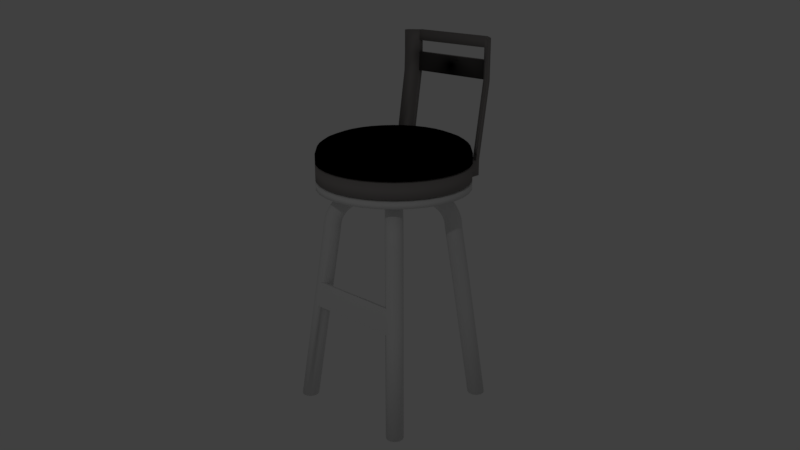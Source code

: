 # Source: stool.blend  (saved by Blender 2.78.0; exported with 4.5.12 LTS)
import bpy
from mathutils import Matrix  # noqa: F401  (used for matrix-valued properties, if any)

bpy.ops.wm.read_factory_settings(use_empty=True)
scene = bpy.context.scene
scene.name = 'Scene'

# ---- collections
col_collection_1 = bpy.data.collections.new('Collection 1'); scene.collection.children.link(col_collection_1)

# ---- materials (node trees are filled in below, after node groups)
mat_seat_cushion = bpy.data.materials.new('seat cushion')
mat_seat_cushion.alpha_threshold = 0.0
mat_seat_cushion.use_transparent_shadow = False
mat_seat_cushion.diffuse_color = (0.0, 0.0, 0.0, 1.0)
mat_seat_cushion.roughness = 0.5
mat_seat_cushion.specular_intensity = 0.06061
mat_metal_chair = bpy.data.materials.new('metal chair')
mat_metal_chair.alpha_threshold = 0.0
mat_metal_chair.use_transparent_shadow = False
mat_metal_chair.diffuse_color = (0.281, 0.2634, 0.2558, 1.0)
mat_metal_chair.specular_color = (0.7991, 0.7758, 0.6514)
mat_metal_chair.roughness = 0.5
mat_metal_chair.specular_intensity = 1.0

# ---- material node trees

# ---- world
world_world = bpy.data.worlds.new('World'); scene.world = world_world
world_world.color = (0.05088, 0.05088, 0.05088)
world_world.use_sun_shadow = False
world_world.sun_shadow_jitter_overblur = 0.0
world_world.cycles.sampling_method = 'MANUAL'

# ---- cameras
cam_camera = bpy.data.cameras.new('Camera')
cam_camera.clip_end = 100.0
cam_camera.lens = 35.0
cam_camera.sensor_width = 32.0
cam_camera.sensor_height = 18.0
cam_camera.ortho_scale = 7.314
cam_camera.dof.focus_distance = 0.0
cam_camera.dof.aperture_fstop = 128.0

# ---- lights
light_lamp = bpy.data.lights.new('Lamp', 'POINT')
light_lamp.transmission_factor = 0.0
light_lamp.cutoff_distance = 30.0
light_lamp.energy = 100.0
light_lamp.shadow_buffer_clip_start = 1.001
light_lamp.shadow_soft_size = 0.1
light_lamp.shadow_maximum_resolution = 0.006
light_lamp.use_absolute_resolution = True

# ---- meshes
me_cylinder_003 = bpy.data.meshes.new('Cylinder.003')
me_cylinder_003.from_pydata([(0.0, 1.0, 0.03759), (0.0, 1.0, 0.1247), (0.1951, 0.9808, 0.03759), (0.1951, 0.9808, 0.1247), (0.3827, 0.9239, 0.03759), (0.3827, 0.9239, 0.1247), (0.5556, 0.8315, 0.03759), (0.5556, 0.8315, 0.1247), (0.7071, 0.7071, 0.03759), (0.7071, 0.7071, 0.1247), (0.8315, 0.5556, 0.03759), (0.8315, 0.5556, 0.1247), (0.9239, 0.3827, 0.03759), (0.9239, 0.3827, 0.1247), (0.9808, 0.1951, 0.03759), (0.9808, 0.1951, 0.1247), (1.0, 7.55e-08, 0.03759), (1.0, 7.55e-08, 0.1247), (0.9808, -0.1951, 0.03759), (0.9808, -0.1951, 0.1247), (0.9239, -0.3827, 0.03759), (0.9239, -0.3827, 0.1247), (0.8315, -0.5556, 0.03759), (0.8315, -0.5556, 0.1247), (0.7071, -0.7071, 0.03759), (0.7071, -0.7071, 0.1247), (0.5556, -0.8315, 0.03759), (0.5556, -0.8315, 0.1247), (0.3827, -0.9239, 0.03759), (0.3827, -0.9239, 0.1247), (0.1951, -0.9808, 0.03759), (0.1951, -0.9808, 0.1247), (-3.258e-07, -1.0, 0.03759), (-3.258e-07, -1.0, 0.1247), (-0.1951, -0.9808, 0.03759), (-0.1951, -0.9808, 0.1247), (-0.3827, -0.9239, 0.03759), (-0.3827, -0.9239, 0.1247), (-0.5556, -0.8315, 0.03759), (-0.5556, -0.8315, 0.1247), (-0.7071, -0.7071, 0.03759), (-0.7071, -0.7071, 0.1247), (-0.8315, -0.5556, 0.03759), (-0.8315, -0.5556, 0.1247), (-0.9239, -0.3827, 0.03759), (-0.9239, -0.3827, 0.1247), (-0.9808, -0.1951, 0.03759), (-0.9808, -0.1951, 0.1247), (-1.0, 9.656e-07, 0.03759), (-1.0, 9.656e-07, 0.1247), (-0.9808, 0.1951, 0.03759), (-0.9808, 0.1951, 0.1247), (-0.9239, 0.3827, 0.03759), (-0.9239, 0.3827, 0.1247), (-0.8315, 0.5556, 0.03759), (-0.8315, 0.5556, 0.1247), (-0.7071, 0.7071, 0.03759), (-0.7071, 0.7071, 0.1247), (-0.5556, 0.8315, 0.03759), (-0.5556, 0.8315, 0.1247), (-0.3827, 0.9239, 0.03759), (-0.3827, 0.9239, 0.1247), (-0.1951, 0.9808, 0.03759), (-0.1951, 0.9808, 0.1247), (0.179, 0.8997, 0.1247), (9.812e-09, 0.9174, 0.1247), (0.3511, 0.8475, 0.1247), (0.5097, 0.7628, 0.1247), (0.6487, 0.6487, 0.1247), (0.7628, 0.5097, 0.1247), (0.8475, 0.3511, 0.1247), (0.8997, 0.179, 0.1247), (0.9174, 9.281e-08, 0.1247), (0.8997, -0.179, 0.1247), (0.8475, -0.3511, 0.1247), (0.7628, -0.5097, 0.1247), (0.6487, -0.6487, 0.1247), (0.5097, -0.7628, 0.1247), (0.3511, -0.8475, 0.1247), (0.179, -0.8997, 0.1247), (-2.891e-07, -0.9174, 0.1247), (-0.179, -0.8997, 0.1247), (-0.3511, -0.8475, 0.1247), (-0.5097, -0.7628, 0.1247), (-0.6487, -0.6487, 0.1247), (-0.7628, -0.5097, 0.1247), (-0.8475, -0.3511, 0.1247), (-0.8997, -0.179, 0.1247), (-0.9174, 9.094e-07, 0.1247), (-0.8997, 0.179, 0.1247), (-0.8475, 0.3511, 0.1247), (-0.7628, 0.5097, 0.1247), (-0.6487, 0.6487, 0.1247), (-0.5097, 0.7628, 0.1247), (-0.3511, 0.8475, 0.1247), (-0.179, 0.8997, 0.1247), (0.179, 0.8997, 0.1692), (9.828e-09, 0.9174, 0.1692), (0.3511, 0.8475, 0.1692), (0.5097, 0.7628, 0.1692), (0.6487, 0.6487, 0.1692), (0.7628, 0.5097, 0.1692), (0.8475, 0.3511, 0.1692), (0.8997, 0.179, 0.1692), (0.9174, 9.281e-08, 0.1692), (0.8997, -0.179, 0.1692), (0.8475, -0.3511, 0.1692), (0.7628, -0.5097, 0.1692), (0.6487, -0.6487, 0.1692), (0.5097, -0.7628, 0.1692), (0.3511, -0.8475, 0.1692), (0.179, -0.8997, 0.1692), (-2.891e-07, -0.9174, 0.1692), (-0.179, -0.8997, 0.1692), (-0.3511, -0.8475, 0.1692), (-0.5097, -0.7628, 0.1692), (-0.6487, -0.6487, 0.1692), (-0.7628, -0.5097, 0.1692), (-0.8475, -0.3511, 0.1692), (-0.8997, -0.179, 0.1692), (-0.9174, 9.094e-07, 0.1692), (-0.8997, 0.179, 0.1692), (-0.8475, 0.3511, 0.1692), (-0.7628, 0.5097, 0.1692), (-0.6487, 0.6487, 0.1692), (-0.5097, 0.7628, 0.1692), (-0.3511, 0.8475, 0.1692), (-0.179, 0.8997, 0.1692)], [], [(0, 1, 3, 2), (2, 3, 5, 4), (4, 5, 7, 6), (6, 7, 9, 8), (8, 9, 11, 10), (10, 11, 13, 12), (12, 13, 15, 14), (14, 15, 17, 16), (16, 17, 19, 18), (18, 19, 21, 20), (20, 21, 23, 22), (22, 23, 25, 24), (24, 25, 27, 26), (26, 27, 29, 28), (28, 29, 31, 30), (30, 31, 33, 32), (32, 33, 35, 34), (34, 35, 37, 36), (36, 37, 39, 38), (38, 39, 41, 40), (40, 41, 43, 42), (42, 43, 45, 44), (44, 45, 47, 46), (46, 47, 49, 48), (48, 49, 51, 50), (50, 51, 53, 52), (52, 53, 55, 54), (54, 55, 57, 56), (56, 57, 59, 58), (58, 59, 61, 60), (33, 31, 79, 80), (60, 61, 63, 62), (62, 63, 1, 0), (0, 2, 4, 6, 8, 10, 12, 14, 16, 18, 20, 22, 24, 26, 28, 30, 32, 34, 36, 38, 40, 42, 44, 46, 48, 50, 52, 54, 56, 58, 60, 62), (83, 82, 114, 115), (51, 49, 88, 89), (7, 5, 66, 67), (25, 23, 75, 76), (43, 41, 84, 85), (61, 59, 93, 94), (17, 15, 71, 72), (35, 33, 80, 81), (53, 51, 89, 90), (9, 7, 67, 68), (27, 25, 76, 77), (45, 43, 85, 86), (63, 61, 94, 95), (19, 17, 72, 73), (37, 35, 81, 82), (55, 53, 90, 91), (11, 9, 68, 69), (29, 27, 77, 78), (47, 45, 86, 87), (3, 1, 65, 64), (1, 63, 95, 65), (21, 19, 73, 74), (39, 37, 82, 83), (57, 55, 91, 92), (13, 11, 69, 70), (31, 29, 78, 79), (49, 47, 87, 88), (5, 3, 64, 66), (23, 21, 74, 75), (41, 39, 83, 84), (59, 57, 92, 93), (15, 13, 70, 71), (96, 97, 127, 126, 125, 124, 123, 122, 121, 120, 119, 118, 117, 116, 115, 114, 113, 112, 111, 110, 109, 108, 107, 106, 105, 104, 103, 102, 101, 100, 99, 98), (70, 69, 101, 102), (84, 83, 115, 116), (71, 70, 102, 103), (85, 84, 116, 117), (72, 71, 103, 104), (86, 85, 117, 118), (73, 72, 104, 105), (87, 86, 118, 119), (74, 73, 105, 106), (88, 87, 119, 120), (75, 74, 106, 107), (89, 88, 120, 121), (76, 75, 107, 108), (90, 89, 121, 122), (77, 76, 108, 109), (91, 90, 122, 123), (78, 77, 109, 110), (64, 65, 97, 96), (92, 91, 123, 124), (79, 78, 110, 111), (66, 64, 96, 98), (93, 92, 124, 125), (80, 79, 111, 112), (67, 66, 98, 99), (94, 93, 125, 126), (81, 80, 112, 113), (68, 67, 99, 100), (95, 94, 126, 127), (82, 81, 113, 114), (69, 68, 100, 101), (65, 95, 127, 97)])
me_cylinder_003.polygons.foreach_set('use_smooth', [True] * 98)
me_cylinder_003.use_remesh_preserve_volume = False
me_cylinder_003.use_remesh_preserve_attributes = False
me_cylinder_003.use_mirror_vertex_groups = False
me_cylinder_003.update()
me_torus_001 = bpy.data.meshes.new('Torus.001')
me_torus_001.from_pydata([(1.964, -0.6103, 7.451e-10), (1.93, -0.6103, 0.125), (1.839, -0.6103, 0.2165), (1.714, -0.6103, 0.25), (1.589, -0.6103, 0.2165), (1.497, -0.6103, 0.125), (1.464, -0.6103, 7.451e-10), (1.497, -0.6103, -0.125), (1.589, -0.6103, -0.2165), (1.714, -0.6103, -0.25), (1.839, -0.6103, -0.2165), (1.93, -0.6103, -0.125), (1.953, -0.4471, 7.451e-10), (1.92, -0.4515, 0.125), (1.829, -0.4634, 0.2165), (1.705, -0.4798, 0.25), (1.581, -0.4961, 0.2165), (1.49, -0.508, 0.125), (1.457, -0.5124, 7.451e-10), (1.49, -0.508, -0.125), (1.581, -0.4961, -0.2165), (1.705, -0.4798, -0.25), (1.829, -0.4634, -0.2165), (1.92, -0.4515, -0.125), (1.921, -0.2868, 7.451e-10), (1.889, -0.2954, 0.125), (1.8, -0.3191, 0.2165), (1.68, -0.3515, 0.25), (1.559, -0.3838, 0.2165), (1.47, -0.4075, 0.125), (1.438, -0.4162, 7.451e-10), (1.47, -0.4075, -0.125), (1.559, -0.3838, -0.2165), (1.68, -0.3515, -0.25), (1.8, -0.3191, -0.2165), (1.889, -0.2954, -0.125), (1.868, -0.1319, 7.451e-10), (1.837, -0.1447, 0.125), (1.753, -0.1798, 0.2165), (1.637, -0.2276, 0.25), (1.522, -0.2754, 0.2165), (1.437, -0.3105, 0.125), (1.406, -0.3233, 7.451e-10), (1.437, -0.3105, -0.125), (1.522, -0.2754, -0.2165), (1.637, -0.2276, -0.25), (1.753, -0.1798, -0.2165), (1.837, -0.1447, -0.125), (1.796, 0.01472, 7.451e-10), (1.767, -0.002029, 0.125), (1.688, -0.04778, 0.2165), (1.58, -0.1103, 0.25), (1.471, -0.1728, 0.2165), (1.392, -0.2185, 0.125), (1.363, -0.2353, 7.451e-10), (1.392, -0.2185, -0.125), (1.471, -0.1728, -0.2165), (1.58, -0.1103, -0.25), (1.688, -0.04778, -0.2165), (1.767, -0.002029, -0.125), (1.705, 0.1507, 7.451e-10), (1.679, 0.1303, 0.125), (1.606, 0.07457, 0.2165), (1.507, -0.001521, 0.25), (1.408, -0.07762, 0.2165), (1.335, -0.1333, 0.125), (1.309, -0.1537, 7.451e-10), (1.335, -0.1333, -0.125), (1.408, -0.07762, -0.2165), (1.507, -0.001521, -0.25), (1.606, 0.07457, -0.2165), (1.679, 0.1303, -0.125), (1.597, 0.2736, 7.451e-10), (1.574, 0.2499, 0.125), (1.509, 0.1852, 0.2165), (1.421, 0.09682, 0.25), (1.332, 0.008436, 0.2165), (1.268, -0.05627, 0.125), (1.244, -0.07995, 7.451e-10), (1.268, -0.05627, -0.125), (1.332, 0.008436, -0.2165), (1.421, 0.09682, -0.25), (1.509, 0.1852, -0.2165), (1.574, 0.2499, -0.125), (1.475, 0.3814, 7.451e-10), (1.454, 0.3548, 0.125), (1.398, 0.2822, 0.2165), (1.322, 0.1831, 0.25), (1.246, 0.0839, 0.2165), (1.191, 0.01131, 0.125), (1.17, -0.01527, 7.451e-10), (1.191, 0.01131, -0.125), (1.246, 0.0839, -0.2165), (1.322, 0.1831, -0.25), (1.398, 0.2822, -0.2165), (1.454, 0.3548, -0.125), (1.339, 0.4722, 7.451e-10), (1.322, 0.4432, 0.125), (1.276, 0.364, 0.2165), (1.214, 0.2557, 0.25), (1.151, 0.1475, 0.2165), (1.105, 0.06824, 0.125), (1.089, 0.03924, 7.451e-10), (1.105, 0.06824, -0.125), (1.151, 0.1475, -0.2165), (1.214, 0.2557, -0.25), (1.276, 0.364, -0.2165), (1.322, 0.4432, -0.125), (1.192, 0.5446, 7.451e-10), (1.179, 0.5136, 0.125), (1.144, 0.4291, 0.2165), (1.096, 0.3136, 0.25), (1.048, 0.1981, 0.2165), (1.013, 0.1136, 0.125), (1.001, 0.08263, 7.451e-10), (1.013, 0.1136, -0.125), (1.048, 0.1981, -0.2165), (1.096, 0.3136, -0.25), (1.144, 0.4291, -0.2165), (1.179, 0.5136, -0.125), (1.037, 0.5971, 7.451e-10), (1.028, 0.5648, 0.125), (1.005, 0.4764, 0.2165), (0.9724, 0.3556, 0.25), (0.94, 0.2349, 0.2165), (0.9164, 0.1465, 0.125), (0.9077, 0.1142, 7.451e-10), (0.9164, 0.1465, -0.125), (0.94, 0.2349, -0.2165), (0.9724, 0.3556, -0.25), (1.005, 0.4764, -0.2165), (1.028, 0.5648, -0.125), (0.8767, 0.629, 7.451e-10), (0.8724, 0.5958, 0.125), (0.8604, 0.5051, 0.2165), (0.8441, 0.3812, 0.25), (0.8278, 0.2572, 0.2165), (0.8158, 0.1665, 0.125), (0.8115, 0.1333, 7.451e-10), (0.8158, 0.1665, -0.125), (0.8278, 0.2572, -0.2165), (0.8441, 0.3812, -0.25), (0.8604, 0.5051, -0.2165), (0.8724, 0.5958, -0.125), (0.7136, 0.6397, 7.451e-10), (0.7136, 0.6062, 0.125), (0.7136, 0.5147, 0.2165), (0.7136, 0.3897, 0.25), (0.7136, 0.2647, 0.2165), (0.7136, 0.1732, 0.125), (0.7136, 0.1397, 7.451e-10), (0.7136, 0.1732, -0.125), (0.7136, 0.2647, -0.2165), (0.7136, 0.3897, -0.25), (0.7136, 0.5147, -0.2165), (0.7136, 0.6062, -0.125), (-0.9362, 0.629, 7.451e-10), (-0.9318, 0.5958, 0.125), (-0.9199, 0.5051, 0.2165), (-0.9036, 0.3812, 0.25), (-0.8872, 0.2572, 0.2165), (-0.8753, 0.1665, 0.125), (-0.8709, 0.1333, 7.451e-10), (-0.8753, 0.1665, -0.125), (-0.8872, 0.2572, -0.2165), (-0.9036, 0.3812, -0.25), (-0.9199, 0.5051, -0.2165), (-0.9318, 0.5958, -0.125), (-1.097, 0.5971, 7.451e-10), (-1.088, 0.5648, 0.125), (-1.064, 0.4764, 0.2165), (-1.032, 0.3556, 0.25), (-0.9995, 0.2349, 0.2165), (-0.9758, 0.1465, 0.125), (-0.9671, 0.1142, 7.451e-10), (-0.9758, 0.1465, -0.125), (-0.9995, 0.2349, -0.2165), (-1.032, 0.3556, -0.25), (-1.064, 0.4764, -0.2165), (-1.088, 0.5648, -0.125), (-1.251, 0.5446, 7.451e-10), (-1.239, 0.5136, 0.125), (-1.204, 0.4291, 0.2165), (-1.156, 0.3136, 0.25), (-1.108, 0.1981, 0.2165), (-1.073, 0.1136, 0.125), (-1.06, 0.08263, 7.451e-10), (-1.073, 0.1136, -0.125), (-1.108, 0.1981, -0.2165), (-1.156, 0.3136, -0.25), (-1.204, 0.4291, -0.2165), (-1.239, 0.5136, -0.125), (-1.398, 0.4722, 7.451e-10), (-1.381, 0.4432, 0.125), (-1.336, 0.364, 0.2165), (-1.273, 0.2557, 0.25), (-1.211, 0.1475, 0.2165), (-1.165, 0.06824, 0.125), (-1.148, 0.03924, 7.451e-10), (-1.165, 0.06824, -0.125), (-1.211, 0.1475, -0.2165), (-1.273, 0.2557, -0.25), (-1.336, 0.364, -0.2165), (-1.381, 0.4432, -0.125), (-1.534, 0.3814, 7.451e-10), (-1.514, 0.3548, 0.125), (-1.458, 0.2822, 0.2165), (-1.382, 0.1831, 0.25), (-1.306, 0.0839, 0.2165), (-1.25, 0.01131, 0.125), (-1.23, -0.01527, 7.451e-10), (-1.25, 0.01131, -0.125), (-1.306, 0.0839, -0.2165), (-1.382, 0.1831, -0.25), (-1.458, 0.2822, -0.2165), (-1.514, 0.3548, -0.125), (-1.657, 0.2736, 7.451e-10), (-1.633, 0.2499, 0.125), (-1.569, 0.1852, 0.2165), (-1.48, 0.09682, 0.25), (-1.392, 0.008436, 0.2165), (-1.327, -0.05627, 0.125), (-1.303, -0.07995, 7.451e-10), (-1.327, -0.05627, -0.125), (-1.392, 0.008436, -0.2165), (-1.48, 0.09682, -0.25), (-1.569, 0.1852, -0.2165), (-1.633, 0.2499, -0.125), (-1.765, 0.1507, 7.451e-10), (-1.738, 0.1303, 0.125), (-1.666, 0.07457, 0.2165), (-1.566, -0.001521, 0.25), (-1.467, -0.07762, 0.2165), (-1.395, -0.1333, 0.125), (-1.368, -0.1537, 7.451e-10), (-1.395, -0.1333, -0.125), (-1.467, -0.07762, -0.2165), (-1.566, -0.001521, -0.25), (-1.666, 0.07457, -0.2165), (-1.738, 0.1303, -0.125), (-1.856, 0.01472, 7.451e-10), (-1.827, -0.002029, 0.125), (-1.747, -0.04778, 0.2165), (-1.639, -0.1103, 0.25), (-1.531, -0.1728, 0.2165), (-1.452, -0.2185, 0.125), (-1.423, -0.2353, 7.451e-10), (-1.452, -0.2185, -0.125), (-1.531, -0.1728, -0.2165), (-1.639, -0.1103, -0.25), (-1.747, -0.04778, -0.2165), (-1.827, -0.002029, -0.125), (-1.928, -0.1319, 7.451e-10), (-1.897, -0.1447, 0.125), (-1.812, -0.1798, 0.2165), (-1.697, -0.2276, 0.25), (-1.581, -0.2754, 0.2165), (-1.497, -0.3105, 0.125), (-1.466, -0.3233, 7.451e-10), (-1.497, -0.3105, -0.125), (-1.581, -0.2754, -0.2165), (-1.697, -0.2276, -0.25), (-1.812, -0.1798, -0.2165), (-1.897, -0.1447, -0.125), (-1.98, -0.2868, 7.451e-10), (-1.948, -0.2954, 0.125), (-1.86, -0.3191, 0.2165), (-1.739, -0.3515, 0.25), (-1.618, -0.3838, 0.2165), (-1.53, -0.4075, 0.125), (-1.497, -0.4162, 7.451e-10), (-1.53, -0.4075, -0.125), (-1.618, -0.3838, -0.2165), (-1.739, -0.3515, -0.25), (-1.86, -0.3191, -0.2165), (-1.948, -0.2954, -0.125), (-2.012, -0.4471, 7.451e-10), (-1.979, -0.4515, 0.125), (-1.888, -0.4634, 0.2165), (-1.764, -0.4798, 0.25), (-1.641, -0.4961, 0.2165), (-1.55, -0.508, 0.125), (-1.517, -0.5124, 7.451e-10), (-1.55, -0.508, -0.125), (-1.641, -0.4961, -0.2165), (-1.764, -0.4798, -0.25), (-1.888, -0.4634, -0.2165), (-1.979, -0.4515, -0.125), (-2.023, -0.6103, 7.451e-10), (-1.99, -0.6103, 0.125), (-1.898, -0.6103, 0.2165), (-1.773, -0.6103, 0.25), (-1.648, -0.6103, 0.2165), (-1.557, -0.6103, 0.125), (-1.523, -0.6103, 7.451e-10), (-1.557, -0.6103, -0.125), (-1.648, -0.6103, -0.2165), (-1.773, -0.6103, -0.25), (-1.898, -0.6103, -0.2165), (-1.99, -0.6103, -0.125), (2.747, -5.936, 2.384e-07), (2.713, -5.936, 0.125), (2.622, -5.936, 0.2165), (2.497, -5.936, 0.25), (2.372, -5.936, 0.2165), (2.28, -5.936, 0.125), (2.247, -5.936, 2.384e-07), (2.28, -5.936, -0.125), (2.372, -5.936, -0.2165), (2.497, -5.936, -0.25), (2.622, -5.936, -0.2165), (2.713, -5.936, -0.125), (-2.806, -5.936, 2.384e-07), (-2.772, -5.936, 0.125), (-2.681, -5.936, 0.2165), (-2.556, -5.936, 0.25), (-2.431, -5.936, 0.2165), (-2.339, -5.936, 0.125), (-2.306, -5.936, 2.384e-07), (-2.339, -5.936, -0.125), (-2.431, -5.936, -0.2165), (-2.556, -5.936, -0.25), (-2.681, -5.936, -0.2165), (-2.772, -5.936, -0.125), (-1.791, -2.208, 0.125), (-1.883, -2.208, 0.2165), (-1.791, -2.208, -0.125), (-1.758, -2.208, 7.205e-08), (-2.008, -2.208, 0.25), (-2.133, -2.208, 0.2165), (-1.883, -2.208, -0.2165), (-2.224, -2.208, 0.125), (-2.258, -2.208, 7.205e-08), (-2.224, -2.208, -0.125), (-2.133, -2.208, -0.2165), (-2.008, -2.208, -0.25), (-1.993, -2.954, 0.2165), (-1.868, -2.954, 1.053e-07), (-2.243, -2.954, 0.2165), (-2.334, -2.954, 0.125), (-2.368, -2.954, 1.053e-07), (-2.243, -2.954, -0.2165), (-2.118, -2.954, -0.25), (-1.901, -2.954, 0.125), (-1.901, -2.954, -0.125), (-2.118, -2.954, 0.25), (-1.993, -2.954, -0.2165), (-2.334, -2.954, -0.125), (2.191, -2.954, -0.2165), (2.282, -2.954, -0.125), (2.066, -2.954, 0.25), (1.941, -2.954, 0.2165), (1.941, -2.954, -0.2165), (2.066, -2.954, -0.25), (2.316, -2.954, 1.054e-07), (2.282, -2.954, 0.125), (2.191, -2.954, 0.2165), (1.849, -2.954, -0.125), (1.816, -2.954, 1.054e-07), (1.849, -2.954, 0.125), (2.085, -2.208, -0.2165), (1.96, -2.208, 0.25), (1.835, -2.208, -0.2165), (2.21, -2.208, 7.212e-08), (1.744, -2.208, -0.125), (1.71, -2.208, 7.212e-08), (2.177, -2.208, -0.125), (1.835, -2.208, 0.2165), (1.96, -2.208, -0.25), (2.177, -2.208, 0.125), (2.085, -2.208, 0.2165), (1.744, -2.208, 0.125), (-0.005118, -0.6103, -1.969), (0.1199, -0.6103, -1.935), (0.2114, -0.6103, -1.844), (0.2449, -0.6103, -1.719), (0.2114, -0.6103, -1.594), (0.1199, -0.6103, -1.502), (-0.005118, -0.6103, -1.469), (-0.1301, -0.6103, -1.502), (-0.2216, -0.6103, -1.594), (-0.2551, -0.6103, -1.719), (-0.2216, -0.6103, -1.844), (-0.1301, -0.6103, -1.935), (-0.005118, -0.4471, -1.958), (0.1199, -0.4515, -1.925), (0.2114, -0.4634, -1.834), (0.2449, -0.4798, -1.71), (0.2114, -0.4961, -1.586), (0.1199, -0.508, -1.495), (-0.005118, -0.5124, -1.462), (-0.1301, -0.508, -1.495), (-0.2216, -0.4961, -1.586), (-0.2551, -0.4798, -1.71), (-0.2216, -0.4634, -1.834), (-0.1301, -0.4515, -1.925), (-0.005118, -0.2868, -1.926), (0.1199, -0.2954, -1.894), (0.2114, -0.3191, -1.805), (0.2449, -0.3515, -1.685), (0.2114, -0.3838, -1.564), (0.1199, -0.4075, -1.475), (-0.005118, -0.4162, -1.443), (-0.1301, -0.4075, -1.475), (-0.2216, -0.3838, -1.564), (-0.2551, -0.3515, -1.685), (-0.2216, -0.3191, -1.805), (-0.1301, -0.2954, -1.894), (-0.005118, -0.1319, -1.874), (0.1199, -0.1447, -1.843), (0.2114, -0.1798, -1.758), (0.2449, -0.2276, -1.643), (0.2114, -0.2754, -1.527), (0.1199, -0.3105, -1.443), (-0.005118, -0.3233, -1.412), (-0.1301, -0.3105, -1.443), (-0.2216, -0.2754, -1.527), (-0.2551, -0.2276, -1.643), (-0.2216, -0.1798, -1.758), (-0.1301, -0.1447, -1.843), (-0.005118, 0.01472, -1.801), (0.1199, -0.002029, -1.772), (0.2114, -0.04778, -1.693), (0.2449, -0.1103, -1.585), (0.2114, -0.1728, -1.476), (0.1199, -0.2185, -1.397), (-0.005118, -0.2353, -1.368), (-0.1301, -0.2185, -1.397), (-0.2216, -0.1728, -1.476), (-0.2551, -0.1103, -1.585), (-0.2216, -0.04778, -1.693), (-0.1301, -0.002029, -1.772), (-0.005118, 0.1507, -1.71), (0.1199, 0.1303, -1.684), (0.2114, 0.07457, -1.611), (0.2449, -0.001521, -1.512), (0.2114, -0.07762, -1.413), (0.1199, -0.1333, -1.34), (-0.005118, -0.1537, -1.314), (-0.1301, -0.1333, -1.34), (-0.2216, -0.07762, -1.413), (-0.2551, -0.001521, -1.512), (-0.2216, 0.07457, -1.611), (-0.1301, 0.1303, -1.684), (-0.005118, 0.2736, -1.603), (0.1199, 0.2499, -1.579), (0.2114, 0.1852, -1.514), (0.2449, 0.09682, -1.426), (0.2114, 0.008436, -1.337), (0.1199, -0.05627, -1.273), (-0.005118, -0.07995, -1.249), (-0.1301, -0.05627, -1.273), (-0.2216, 0.008436, -1.337), (-0.2551, 0.09682, -1.426), (-0.2216, 0.1852, -1.514), (-0.1301, 0.2499, -1.579), (-0.005118, 0.3814, -1.48), (0.1199, 0.3548, -1.459), (0.2114, 0.2822, -1.404), (0.2449, 0.1831, -1.327), (0.2114, 0.0839, -1.251), (0.1199, 0.0113, -1.196), (-0.005118, -0.01527, -1.175), (-0.1301, 0.0113, -1.196), (-0.2216, 0.0839, -1.251), (-0.2551, 0.1831, -1.327), (-0.2216, 0.2822, -1.404), (-0.1301, 0.3548, -1.459), (-0.005118, 0.4722, -1.344), (0.1199, 0.4432, -1.327), (0.2114, 0.364, -1.281), (0.2449, 0.2557, -1.219), (0.2114, 0.1475, -1.156), (0.1199, 0.06824, -1.11), (-0.005118, 0.03924, -1.094), (-0.1301, 0.06824, -1.11), (-0.2216, 0.1475, -1.156), (-0.2551, 0.2557, -1.219), (-0.2216, 0.364, -1.281), (-0.1301, 0.4432, -1.327), (-0.005118, 0.5446, -1.197), (0.1199, 0.5136, -1.184), (0.2114, 0.4291, -1.149), (0.2449, 0.3136, -1.101), (0.2114, 0.1981, -1.054), (0.1199, 0.1136, -1.019), (-0.005118, 0.08263, -1.006), (-0.1301, 0.1136, -1.019), (-0.2216, 0.1981, -1.054), (-0.2551, 0.3136, -1.101), (-0.2216, 0.4291, -1.149), (-0.1301, 0.5136, -1.184), (-0.005118, 0.5971, -1.042), (0.1199, 0.5648, -1.034), (0.2114, 0.4764, -1.01), (0.2449, 0.3556, -0.9775), (0.2114, 0.2349, -0.9452), (0.1199, 0.1465, -0.9215), (-0.005118, 0.1142, -0.9128), (-0.1301, 0.1465, -0.9215), (-0.2216, 0.2349, -0.9452), (-0.2551, 0.3556, -0.9775), (-0.2216, 0.4764, -1.01), (-0.1301, 0.5648, -1.034), (-0.005118, 0.629, -0.8819), (0.1199, 0.5958, -0.8775), (0.2114, 0.5051, -0.8655), (0.2449, 0.3812, -0.8492), (0.2114, 0.2572, -0.8329), (0.1199, 0.1665, -0.821), (-0.005118, 0.1333, -0.8166), (-0.1301, 0.1665, -0.821), (-0.2216, 0.2572, -0.8329), (-0.2551, 0.3812, -0.8492), (-0.2216, 0.5051, -0.8655), (-0.1301, 0.5958, -0.8775), (-0.005118, 0.6397, -0.7187), (0.1199, 0.6062, -0.7187), (0.2114, 0.5147, -0.7187), (0.2449, 0.3897, -0.7187), (0.2114, 0.2647, -0.7187), (0.1199, 0.1732, -0.7187), (-0.005118, 0.1397, -0.7187), (-0.1301, 0.1732, -0.7187), (-0.2216, 0.2647, -0.7187), (-0.2551, 0.3897, -0.7187), (-0.2216, 0.5147, -0.7187), (-0.1301, 0.6062, -0.7187), (-0.005118, 0.629, 0.9311), (0.1199, 0.5958, 0.9267), (0.2114, 0.5051, 0.9148), (0.2449, 0.3812, 0.8984), (0.2114, 0.2572, 0.8821), (0.1199, 0.1665, 0.8702), (-0.005118, 0.1333, 0.8658), (-0.1301, 0.1665, 0.8702), (-0.2216, 0.2572, 0.8821), (-0.2551, 0.3812, 0.8984), (-0.2216, 0.5051, 0.9148), (-0.1301, 0.5958, 0.9267), (-0.005118, 0.5971, 1.091), (0.1199, 0.5648, 1.083), (0.2114, 0.4764, 1.059), (0.2449, 0.3556, 1.027), (0.2114, 0.2349, 0.9944), (0.1199, 0.1465, 0.9707), (-0.005118, 0.1142, 0.962), (-0.1301, 0.1465, 0.9707), (-0.2216, 0.2349, 0.9944), (-0.2551, 0.3556, 1.027), (-0.2216, 0.4764, 1.059), (-0.1301, 0.5648, 1.083), (-0.005118, 0.5446, 1.246), (0.1199, 0.5136, 1.233), (0.2114, 0.4291, 1.198), (0.2449, 0.3136, 1.151), (0.2114, 0.1981, 1.103), (0.1199, 0.1136, 1.068), (-0.005118, 0.08263, 1.055), (-0.1301, 0.1136, 1.068), (-0.2216, 0.1981, 1.103), (-0.2551, 0.3136, 1.151), (-0.2216, 0.4291, 1.198), (-0.1301, 0.5136, 1.233), (-0.005118, 0.4722, 1.393), (0.1199, 0.4432, 1.376), (0.2114, 0.364, 1.33), (0.2449, 0.2557, 1.268), (0.2114, 0.1475, 1.205), (0.1199, 0.06824, 1.16), (-0.005118, 0.03924, 1.143), (-0.1301, 0.06824, 1.16), (-0.2216, 0.1475, 1.205), (-0.2551, 0.2557, 1.268), (-0.2216, 0.364, 1.33), (-0.1301, 0.4432, 1.376), (-0.005118, 0.3814, 1.529), (0.1199, 0.3548, 1.508), (0.2114, 0.2822, 1.453), (0.2449, 0.1831, 1.377), (0.2114, 0.0839, 1.301), (0.1199, 0.01131, 1.245), (-0.005118, -0.01527, 1.224), (-0.1301, 0.01131, 1.245), (-0.2216, 0.0839, 1.301), (-0.2551, 0.1831, 1.377), (-0.2216, 0.2822, 1.453), (-0.1301, 0.3548, 1.508), (-0.005118, 0.2736, 1.652), (0.1199, 0.2499, 1.628), (0.2114, 0.1852, 1.563), (0.2449, 0.09682, 1.475), (0.2114, 0.008436, 1.387), (0.1199, -0.05627, 1.322), (-0.005118, -0.07995, 1.298), (-0.1301, -0.05627, 1.322), (-0.2216, 0.008436, 1.387), (-0.2551, 0.09682, 1.475), (-0.2216, 0.1852, 1.563), (-0.1301, 0.2499, 1.628), (-0.005118, 0.1507, 1.76), (0.1199, 0.1303, 1.733), (0.2114, 0.07457, 1.66), (0.2449, -0.001521, 1.561), (0.2114, -0.07762, 1.462), (0.1199, -0.1333, 1.39), (-0.005118, -0.1537, 1.363), (-0.1301, -0.1333, 1.39), (-0.2216, -0.07762, 1.462), (-0.2551, -0.001521, 1.561), (-0.2216, 0.07457, 1.66), (-0.1301, 0.1303, 1.733), (-0.005118, 0.01472, 1.85), (0.1199, -0.002029, 1.821), (0.2114, -0.04778, 1.742), (0.2449, -0.1103, 1.634), (0.2114, -0.1728, 1.526), (0.1199, -0.2185, 1.446), (-0.005118, -0.2353, 1.417), (-0.1301, -0.2185, 1.446), (-0.2216, -0.1728, 1.526), (-0.2551, -0.1103, 1.634), (-0.2216, -0.04778, 1.742), (-0.1301, -0.002029, 1.821), (-0.005118, -0.1319, 1.923), (0.1199, -0.1447, 1.892), (0.2114, -0.1798, 1.807), (0.2449, -0.2276, 1.692), (0.2114, -0.2754, 1.576), (0.1199, -0.3105, 1.492), (-0.005118, -0.3233, 1.461), (-0.1301, -0.3105, 1.492), (-0.2216, -0.2754, 1.576), (-0.2551, -0.2276, 1.692), (-0.2216, -0.1798, 1.807), (-0.1301, -0.1447, 1.892), (-0.005118, -0.2868, 1.975), (0.1199, -0.2954, 1.943), (0.2114, -0.3191, 1.855), (0.2449, -0.3515, 1.734), (0.2114, -0.3838, 1.613), (0.1199, -0.4075, 1.525), (-0.005118, -0.4162, 1.492), (-0.1301, -0.4075, 1.525), (-0.2216, -0.3838, 1.613), (-0.2551, -0.3515, 1.734), (-0.2216, -0.3191, 1.855), (-0.1301, -0.2954, 1.943), (-0.005118, -0.4471, 2.007), (0.1199, -0.4515, 1.974), (0.2114, -0.4634, 1.883), (0.2449, -0.4798, 1.759), (0.2114, -0.4961, 1.635), (0.1199, -0.508, 1.545), (-0.005118, -0.5124, 1.511), (-0.1301, -0.508, 1.545), (-0.2216, -0.4961, 1.635), (-0.2551, -0.4798, 1.759), (-0.2216, -0.4634, 1.883), (-0.1301, -0.4515, 1.974), (-0.005118, -0.6103, 2.018), (0.1199, -0.6103, 1.984), (0.2114, -0.6103, 1.893), (0.2449, -0.6103, 1.768), (0.2114, -0.6103, 1.643), (0.1199, -0.6103, 1.551), (-0.005118, -0.6103, 1.518), (-0.1301, -0.6103, 1.551), (-0.2216, -0.6103, 1.643), (-0.2551, -0.6103, 1.768), (-0.2216, -0.6103, 1.893), (-0.1301, -0.6103, 1.984), (-0.005118, -5.936, -2.752), (0.1199, -5.936, -2.718), (0.2114, -5.936, -2.627), (0.2449, -5.936, -2.502), (0.2114, -5.936, -2.377), (0.1199, -5.936, -2.285), (-0.005118, -5.936, -2.252), (-0.1301, -5.936, -2.285), (-0.2216, -5.936, -2.377), (-0.2551, -5.936, -2.502), (-0.2216, -5.936, -2.627), (-0.1301, -5.936, -2.718), (-0.005118, -5.936, 2.801), (0.1199, -5.936, 2.767), (0.2114, -5.936, 2.676), (0.2449, -5.936, 2.551), (0.2114, -5.936, 2.426), (0.1199, -5.936, 2.334), (-0.005118, -5.936, 2.301), (-0.1301, -5.936, 2.334), (-0.2216, -5.936, 2.426), (-0.2551, -5.936, 2.551), (-0.2216, -5.936, 2.676), (-0.1301, -5.936, 2.767), (0.1199, -2.208, 1.786), (0.2114, -2.208, 1.878), (-0.1301, -2.208, 1.786), (-0.005118, -2.208, 1.753), (0.2449, -2.208, 2.003), (0.2114, -2.208, 2.128), (-0.2216, -2.208, 1.878), (0.1199, -2.208, 2.219), (-0.005118, -2.208, 2.253), (-0.1301, -2.208, 2.219), (-0.2216, -2.208, 2.128), (-0.2551, -2.208, 2.003), (0.2114, -2.954, 1.987), (-0.005118, -2.954, 1.862), (0.2114, -2.954, 2.237), (0.1199, -2.954, 2.329), (-0.005118, -2.954, 2.362), (-0.2216, -2.954, 2.237), (-0.2551, -2.954, 2.112), (0.1199, -2.954, 1.896), (-0.1301, -2.954, 1.896), (0.2449, -2.954, 2.112), (-0.2216, -2.954, 1.987), (-0.1301, -2.954, 2.329), (-0.2216, -2.954, -2.196), (-0.1301, -2.954, -2.288), (0.2449, -2.954, -2.071), (0.2114, -2.954, -1.946), (-0.2216, -2.954, -1.946), (-0.2551, -2.954, -2.071), (-0.005118, -2.954, -2.321), (0.1199, -2.954, -2.288), (0.2114, -2.954, -2.196), (-0.1301, -2.954, -1.855), (-0.005118, -2.954, -1.821), (0.1199, -2.954, -1.855), (-0.2216, -2.208, -2.09), (0.2449, -2.208, -1.965), (-0.2216, -2.208, -1.84), (-0.005118, -2.208, -2.215), (-0.1301, -2.208, -1.749), (-0.005118, -2.208, -1.715), (-0.1301, -2.208, -2.182), (0.2114, -2.208, -1.84), (-0.2551, -2.208, -1.965), (0.1199, -2.208, -2.182), (0.2114, -2.208, -2.09), (0.1199, -2.208, -1.749)], [], [(0, 12, 13, 1), (1, 13, 14, 2), (2, 14, 15, 3), (3, 15, 16, 4), (4, 16, 17, 5), (5, 17, 18, 6), (6, 18, 19, 7), (7, 19, 20, 8), (8, 20, 21, 9), (9, 21, 22, 10), (10, 22, 23, 11), (0, 11, 23, 12), (12, 24, 25, 13), (13, 25, 26, 14), (14, 26, 27, 15), (15, 27, 28, 16), (16, 28, 29, 17), (17, 29, 30, 18), (18, 30, 31, 19), (19, 31, 32, 20), (20, 32, 33, 21), (21, 33, 34, 22), (22, 34, 35, 23), (23, 35, 24, 12), (24, 36, 37, 25), (25, 37, 38, 26), (26, 38, 39, 27), (27, 39, 40, 28), (28, 40, 41, 29), (29, 41, 42, 30), (30, 42, 43, 31), (31, 43, 44, 32), (32, 44, 45, 33), (33, 45, 46, 34), (34, 46, 47, 35), (35, 47, 36, 24), (36, 48, 49, 37), (37, 49, 50, 38), (38, 50, 51, 39), (39, 51, 52, 40), (40, 52, 53, 41), (41, 53, 54, 42), (42, 54, 55, 43), (43, 55, 56, 44), (44, 56, 57, 45), (45, 57, 58, 46), (46, 58, 59, 47), (47, 59, 48, 36), (48, 60, 61, 49), (49, 61, 62, 50), (50, 62, 63, 51), (51, 63, 64, 52), (52, 64, 65, 53), (53, 65, 66, 54), (54, 66, 67, 55), (55, 67, 68, 56), (56, 68, 69, 57), (57, 69, 70, 58), (58, 70, 71, 59), (59, 71, 60, 48), (60, 72, 73, 61), (61, 73, 74, 62), (62, 74, 75, 63), (63, 75, 76, 64), (64, 76, 77, 65), (65, 77, 78, 66), (66, 78, 79, 67), (67, 79, 80, 68), (68, 80, 81, 69), (69, 81, 82, 70), (70, 82, 83, 71), (71, 83, 72, 60), (72, 84, 85, 73), (73, 85, 86, 74), (74, 86, 87, 75), (75, 87, 88, 76), (76, 88, 89, 77), (77, 89, 90, 78), (78, 90, 91, 79), (79, 91, 92, 80), (80, 92, 93, 81), (81, 93, 94, 82), (82, 94, 95, 83), (83, 95, 84, 72), (84, 96, 97, 85), (85, 97, 98, 86), (86, 98, 99, 87), (87, 99, 100, 88), (88, 100, 101, 89), (89, 101, 102, 90), (90, 102, 103, 91), (91, 103, 104, 92), (92, 104, 105, 93), (93, 105, 106, 94), (94, 106, 107, 95), (95, 107, 96, 84), (96, 108, 109, 97), (97, 109, 110, 98), (98, 110, 111, 99), (99, 111, 112, 100), (100, 112, 113, 101), (101, 113, 114, 102), (102, 114, 115, 103), (103, 115, 116, 104), (104, 116, 117, 105), (105, 117, 118, 106), (106, 118, 119, 107), (107, 119, 108, 96), (108, 120, 121, 109), (109, 121, 122, 110), (110, 122, 123, 111), (111, 123, 124, 112), (112, 124, 125, 113), (113, 125, 126, 114), (114, 126, 127, 115), (115, 127, 128, 116), (116, 128, 129, 117), (117, 129, 130, 118), (118, 130, 131, 119), (119, 131, 120, 108), (120, 132, 133, 121), (121, 133, 134, 122), (122, 134, 135, 123), (123, 135, 136, 124), (124, 136, 137, 125), (125, 137, 138, 126), (126, 138, 139, 127), (127, 139, 140, 128), (128, 140, 141, 129), (129, 141, 142, 130), (130, 142, 143, 131), (131, 143, 132, 120), (132, 144, 145, 133), (133, 145, 146, 134), (134, 146, 147, 135), (135, 147, 148, 136), (136, 148, 149, 137), (137, 149, 150, 138), (138, 150, 151, 139), (139, 151, 152, 140), (140, 152, 153, 141), (141, 153, 154, 142), (142, 154, 155, 143), (143, 155, 144, 132), (144, 156, 157, 145), (145, 157, 158, 146), (146, 158, 159, 147), (147, 159, 160, 148), (148, 160, 161, 149), (149, 161, 162, 150), (150, 162, 163, 151), (151, 163, 164, 152), (152, 164, 165, 153), (153, 165, 166, 154), (154, 166, 167, 155), (155, 167, 156, 144), (156, 168, 169, 157), (157, 169, 170, 158), (158, 170, 171, 159), (159, 171, 172, 160), (160, 172, 173, 161), (161, 173, 174, 162), (162, 174, 175, 163), (163, 175, 176, 164), (164, 176, 177, 165), (165, 177, 178, 166), (166, 178, 179, 167), (167, 179, 168, 156), (168, 180, 181, 169), (169, 181, 182, 170), (170, 182, 183, 171), (171, 183, 184, 172), (172, 184, 185, 173), (173, 185, 186, 174), (174, 186, 187, 175), (175, 187, 188, 176), (176, 188, 189, 177), (177, 189, 190, 178), (178, 190, 191, 179), (179, 191, 180, 168), (180, 192, 193, 181), (181, 193, 194, 182), (182, 194, 195, 183), (183, 195, 196, 184), (184, 196, 197, 185), (185, 197, 198, 186), (186, 198, 199, 187), (187, 199, 200, 188), (188, 200, 201, 189), (189, 201, 202, 190), (190, 202, 203, 191), (191, 203, 192, 180), (192, 204, 205, 193), (193, 205, 206, 194), (194, 206, 207, 195), (195, 207, 208, 196), (196, 208, 209, 197), (197, 209, 210, 198), (198, 210, 211, 199), (199, 211, 212, 200), (200, 212, 213, 201), (201, 213, 214, 202), (202, 214, 215, 203), (203, 215, 204, 192), (204, 216, 217, 205), (205, 217, 218, 206), (206, 218, 219, 207), (207, 219, 220, 208), (208, 220, 221, 209), (209, 221, 222, 210), (210, 222, 223, 211), (211, 223, 224, 212), (212, 224, 225, 213), (213, 225, 226, 214), (214, 226, 227, 215), (215, 227, 216, 204), (216, 228, 229, 217), (217, 229, 230, 218), (218, 230, 231, 219), (219, 231, 232, 220), (220, 232, 233, 221), (221, 233, 234, 222), (222, 234, 235, 223), (223, 235, 236, 224), (224, 236, 237, 225), (225, 237, 238, 226), (226, 238, 239, 227), (227, 239, 228, 216), (228, 240, 241, 229), (229, 241, 242, 230), (230, 242, 243, 231), (231, 243, 244, 232), (232, 244, 245, 233), (233, 245, 246, 234), (234, 246, 247, 235), (235, 247, 248, 236), (236, 248, 249, 237), (237, 249, 250, 238), (238, 250, 251, 239), (239, 251, 240, 228), (240, 252, 253, 241), (241, 253, 254, 242), (242, 254, 255, 243), (243, 255, 256, 244), (244, 256, 257, 245), (245, 257, 258, 246), (246, 258, 259, 247), (247, 259, 260, 248), (248, 260, 261, 249), (249, 261, 262, 250), (250, 262, 263, 251), (251, 263, 252, 240), (252, 264, 265, 253), (253, 265, 266, 254), (254, 266, 267, 255), (255, 267, 268, 256), (256, 268, 269, 257), (257, 269, 270, 258), (258, 270, 271, 259), (259, 271, 272, 260), (260, 272, 273, 261), (261, 273, 274, 262), (262, 274, 275, 263), (263, 275, 264, 252), (264, 276, 277, 265), (265, 277, 278, 266), (266, 278, 279, 267), (267, 279, 280, 268), (268, 280, 281, 269), (269, 281, 282, 270), (270, 282, 283, 271), (271, 283, 284, 272), (272, 284, 285, 273), (273, 285, 286, 274), (274, 286, 287, 275), (275, 287, 276, 264), (276, 288, 289, 277), (277, 289, 290, 278), (278, 290, 291, 279), (279, 291, 292, 280), (280, 292, 293, 281), (281, 293, 294, 282), (282, 294, 295, 283), (283, 295, 296, 284), (284, 296, 297, 285), (285, 297, 298, 286), (286, 298, 299, 287), (287, 299, 288, 276), (348, 349, 311, 310), (343, 336, 316, 317), (344, 337, 318, 319), (350, 351, 304, 303), (345, 338, 314, 315), (352, 353, 309, 308), (354, 355, 301, 300), (337, 343, 317, 318), (346, 344, 319, 320), (349, 354, 300, 311), (338, 339, 313, 314), (355, 356, 302, 301), (357, 352, 308, 307), (339, 340, 312, 313), (347, 341, 322, 323), (341, 342, 321, 322), (353, 348, 310, 309), (342, 346, 320, 321), (340, 347, 323, 312), (358, 357, 307, 306), (336, 345, 315, 316), (351, 359, 305, 304), (356, 350, 303, 302), (359, 358, 306, 305), (312, 323, 322, 321, 320, 319, 318, 317, 316, 315, 314, 313), (300, 301, 302, 303, 304, 305, 306, 307, 308, 309, 310, 311), (292, 291, 328, 325), (288, 299, 333, 332), (297, 296, 330, 335), (298, 297, 335, 334), (299, 298, 334, 333), (289, 288, 332, 331), (290, 289, 331, 329), (296, 295, 326, 330), (294, 293, 324, 327), (291, 290, 329, 328), (295, 294, 327, 326), (293, 292, 325, 324), (325, 328, 345, 336), (332, 333, 347, 340), (335, 330, 346, 342), (334, 335, 342, 341), (333, 334, 341, 347), (331, 332, 340, 339), (329, 331, 339, 338), (330, 326, 344, 346), (327, 324, 343, 337), (326, 327, 337, 344), (324, 325, 336, 343), (371, 365, 358, 359), (370, 361, 350, 356), (367, 371, 359, 351), (365, 364, 357, 358), (368, 360, 348, 353), (364, 362, 352, 357), (369, 370, 356, 355), (366, 363, 354, 349), (363, 369, 355, 354), (362, 368, 353, 352), (361, 367, 351, 350), (360, 366, 349, 348), (10, 11, 366, 360), (3, 4, 367, 361), (8, 9, 368, 362), (0, 1, 369, 363), (11, 0, 363, 366), (1, 2, 370, 369), (7, 8, 362, 364), (9, 10, 360, 368), (6, 7, 364, 365), (4, 5, 371, 367), (2, 3, 361, 370), (5, 6, 365, 371), (372, 384, 385, 373), (373, 385, 386, 374), (374, 386, 387, 375), (375, 387, 388, 376), (376, 388, 389, 377), (377, 389, 390, 378), (378, 390, 391, 379), (379, 391, 392, 380), (380, 392, 393, 381), (381, 393, 394, 382), (382, 394, 395, 383), (372, 383, 395, 384), (384, 396, 397, 385), (385, 397, 398, 386), (386, 398, 399, 387), (387, 399, 400, 388), (388, 400, 401, 389), (389, 401, 402, 390), (390, 402, 403, 391), (391, 403, 404, 392), (392, 404, 405, 393), (393, 405, 406, 394), (394, 406, 407, 395), (395, 407, 396, 384), (396, 408, 409, 397), (397, 409, 410, 398), (398, 410, 411, 399), (399, 411, 412, 400), (400, 412, 413, 401), (401, 413, 414, 402), (402, 414, 415, 403), (403, 415, 416, 404), (404, 416, 417, 405), (405, 417, 418, 406), (406, 418, 419, 407), (407, 419, 408, 396), (408, 420, 421, 409), (409, 421, 422, 410), (410, 422, 423, 411), (411, 423, 424, 412), (412, 424, 425, 413), (413, 425, 426, 414), (414, 426, 427, 415), (415, 427, 428, 416), (416, 428, 429, 417), (417, 429, 430, 418), (418, 430, 431, 419), (419, 431, 420, 408), (420, 432, 433, 421), (421, 433, 434, 422), (422, 434, 435, 423), (423, 435, 436, 424), (424, 436, 437, 425), (425, 437, 438, 426), (426, 438, 439, 427), (427, 439, 440, 428), (428, 440, 441, 429), (429, 441, 442, 430), (430, 442, 443, 431), (431, 443, 432, 420), (432, 444, 445, 433), (433, 445, 446, 434), (434, 446, 447, 435), (435, 447, 448, 436), (436, 448, 449, 437), (437, 449, 450, 438), (438, 450, 451, 439), (439, 451, 452, 440), (440, 452, 453, 441), (441, 453, 454, 442), (442, 454, 455, 443), (443, 455, 444, 432), (444, 456, 457, 445), (445, 457, 458, 446), (446, 458, 459, 447), (447, 459, 460, 448), (448, 460, 461, 449), (449, 461, 462, 450), (450, 462, 463, 451), (451, 463, 464, 452), (452, 464, 465, 453), (453, 465, 466, 454), (454, 466, 467, 455), (455, 467, 456, 444), (456, 468, 469, 457), (457, 469, 470, 458), (458, 470, 471, 459), (459, 471, 472, 460), (460, 472, 473, 461), (461, 473, 474, 462), (462, 474, 475, 463), (463, 475, 476, 464), (464, 476, 477, 465), (465, 477, 478, 466), (466, 478, 479, 467), (467, 479, 468, 456), (468, 480, 481, 469), (469, 481, 482, 470), (470, 482, 483, 471), (471, 483, 484, 472), (472, 484, 485, 473), (473, 485, 486, 474), (474, 486, 487, 475), (475, 487, 488, 476), (476, 488, 489, 477), (477, 489, 490, 478), (478, 490, 491, 479), (479, 491, 480, 468), (480, 492, 493, 481), (481, 493, 494, 482), (482, 494, 495, 483), (483, 495, 496, 484), (484, 496, 497, 485), (485, 497, 498, 486), (486, 498, 499, 487), (487, 499, 500, 488), (488, 500, 501, 489), (489, 501, 502, 490), (490, 502, 503, 491), (491, 503, 492, 480), (492, 504, 505, 493), (493, 505, 506, 494), (494, 506, 507, 495), (495, 507, 508, 496), (496, 508, 509, 497), (497, 509, 510, 498), (498, 510, 511, 499), (499, 511, 512, 500), (500, 512, 513, 501), (501, 513, 514, 502), (502, 514, 515, 503), (503, 515, 504, 492), (504, 516, 517, 505), (505, 517, 518, 506), (506, 518, 519, 507), (507, 519, 520, 508), (508, 520, 521, 509), (509, 521, 522, 510), (510, 522, 523, 511), (511, 523, 524, 512), (512, 524, 525, 513), (513, 525, 526, 514), (514, 526, 527, 515), (515, 527, 516, 504), (516, 528, 529, 517), (517, 529, 530, 518), (518, 530, 531, 519), (519, 531, 532, 520), (520, 532, 533, 521), (521, 533, 534, 522), (522, 534, 535, 523), (523, 535, 536, 524), (524, 536, 537, 525), (525, 537, 538, 526), (526, 538, 539, 527), (527, 539, 528, 516), (528, 540, 541, 529), (529, 541, 542, 530), (530, 542, 543, 531), (531, 543, 544, 532), (532, 544, 545, 533), (533, 545, 546, 534), (534, 546, 547, 535), (535, 547, 548, 536), (536, 548, 549, 537), (537, 549, 550, 538), (538, 550, 551, 539), (539, 551, 540, 528), (540, 552, 553, 541), (541, 553, 554, 542), (542, 554, 555, 543), (543, 555, 556, 544), (544, 556, 557, 545), (545, 557, 558, 546), (546, 558, 559, 547), (547, 559, 560, 548), (548, 560, 561, 549), (549, 561, 562, 550), (550, 562, 563, 551), (551, 563, 552, 540), (552, 564, 565, 553), (553, 565, 566, 554), (554, 566, 567, 555), (555, 567, 568, 556), (556, 568, 569, 557), (557, 569, 570, 558), (558, 570, 571, 559), (559, 571, 572, 560), (560, 572, 573, 561), (561, 573, 574, 562), (562, 574, 575, 563), (563, 575, 564, 552), (564, 576, 577, 565), (565, 577, 578, 566), (566, 578, 579, 567), (567, 579, 580, 568), (568, 580, 581, 569), (569, 581, 582, 570), (570, 582, 583, 571), (571, 583, 584, 572), (572, 584, 585, 573), (573, 585, 586, 574), (574, 586, 587, 575), (575, 587, 576, 564), (576, 588, 589, 577), (577, 589, 590, 578), (578, 590, 591, 579), (579, 591, 592, 580), (580, 592, 593, 581), (581, 593, 594, 582), (582, 594, 595, 583), (583, 595, 596, 584), (584, 596, 597, 585), (585, 597, 598, 586), (586, 598, 599, 587), (587, 599, 588, 576), (588, 600, 601, 589), (589, 601, 602, 590), (590, 602, 603, 591), (591, 603, 604, 592), (592, 604, 605, 593), (593, 605, 606, 594), (594, 606, 607, 595), (595, 607, 608, 596), (596, 608, 609, 597), (597, 609, 610, 598), (598, 610, 611, 599), (599, 611, 600, 588), (600, 612, 613, 601), (601, 613, 614, 602), (602, 614, 615, 603), (603, 615, 616, 604), (604, 616, 617, 605), (605, 617, 618, 606), (606, 618, 619, 607), (607, 619, 620, 608), (608, 620, 621, 609), (609, 621, 622, 610), (610, 622, 623, 611), (611, 623, 612, 600), (612, 624, 625, 613), (613, 625, 626, 614), (614, 626, 627, 615), (615, 627, 628, 616), (616, 628, 629, 617), (617, 629, 630, 618), (618, 630, 631, 619), (619, 631, 632, 620), (620, 632, 633, 621), (621, 633, 634, 622), (622, 634, 635, 623), (623, 635, 624, 612), (624, 636, 637, 625), (625, 637, 638, 626), (626, 638, 639, 627), (627, 639, 640, 628), (628, 640, 641, 629), (629, 641, 642, 630), (630, 642, 643, 631), (631, 643, 644, 632), (632, 644, 645, 633), (633, 645, 646, 634), (634, 646, 647, 635), (635, 647, 636, 624), (636, 648, 649, 637), (637, 649, 650, 638), (638, 650, 651, 639), (639, 651, 652, 640), (640, 652, 653, 641), (641, 653, 654, 642), (642, 654, 655, 643), (643, 655, 656, 644), (644, 656, 657, 645), (645, 657, 658, 646), (646, 658, 659, 647), (647, 659, 648, 636), (648, 660, 661, 649), (649, 661, 662, 650), (650, 662, 663, 651), (651, 663, 664, 652), (652, 664, 665, 653), (653, 665, 666, 654), (654, 666, 667, 655), (655, 667, 668, 656), (656, 668, 669, 657), (657, 669, 670, 658), (658, 670, 671, 659), (659, 671, 660, 648), (720, 721, 683, 682), (715, 708, 688, 689), (716, 709, 690, 691), (722, 723, 676, 675), (717, 710, 686, 687), (724, 725, 681, 680), (726, 727, 673, 672), (709, 715, 689, 690), (718, 716, 691, 692), (721, 726, 672, 683), (710, 711, 685, 686), (727, 728, 674, 673), (729, 724, 680, 679), (711, 712, 684, 685), (719, 713, 694, 695), (713, 714, 693, 694), (725, 720, 682, 681), (714, 718, 692, 693), (712, 719, 695, 684), (730, 729, 679, 678), (708, 717, 687, 688), (723, 731, 677, 676), (728, 722, 675, 674), (731, 730, 678, 677), (684, 695, 694, 693, 692, 691, 690, 689, 688, 687, 686, 685), (672, 673, 674, 675, 676, 677, 678, 679, 680, 681, 682, 683), (664, 663, 700, 697), (660, 671, 705, 704), (669, 668, 702, 707), (670, 669, 707, 706), (671, 670, 706, 705), (661, 660, 704, 703), (662, 661, 703, 701), (668, 667, 698, 702), (666, 665, 696, 699), (663, 662, 701, 700), (667, 666, 699, 698), (665, 664, 697, 696), (697, 700, 717, 708), (704, 705, 719, 712), (707, 702, 718, 714), (705, 706, 713, 719), (703, 704, 712, 711), (701, 703, 711, 710), (702, 698, 716, 718), (699, 696, 715, 709), (700, 701, 710, 717), (698, 699, 709, 716), (696, 697, 708, 715), (743, 737, 730, 731), (742, 733, 722, 728), (739, 743, 731, 723), (737, 736, 729, 730), (740, 732, 720, 725), (736, 734, 724, 729), (741, 742, 728, 727), (738, 735, 726, 721), (735, 741, 727, 726), (734, 740, 725, 724), (733, 739, 723, 722), (732, 738, 721, 720), (382, 383, 738, 732), (375, 376, 739, 733), (380, 381, 740, 734), (372, 373, 741, 735), (383, 372, 735, 738), (373, 374, 742, 741), (379, 380, 734, 736), (381, 382, 732, 740), (378, 379, 736, 737), (376, 377, 743, 739), (374, 375, 733, 742), (377, 378, 737, 743), (329, 706, 707, 328), (338, 345, 714, 713), (345, 328, 707, 714), (338, 713, 706, 329)])
me_torus_001.polygons.foreach_set('use_smooth', [True] * 726)
me_torus_001.use_remesh_preserve_volume = False
me_torus_001.use_remesh_preserve_attributes = False
me_torus_001.use_mirror_vertex_groups = False
me_torus_001.update()
me_cylinder = bpy.data.meshes.new('Cylinder')
me_cylinder.from_pydata([(0.0, 1.0, -1.0), (0.0, 1.0, -0.9131), (0.1951, 0.9808, -1.0), (0.1951, 0.9808, -0.9131), (0.3827, 0.9239, -1.0), (0.3827, 0.9239, -0.9131), (0.5556, 0.8315, -1.0), (0.5556, 0.8315, -0.9131), (0.7071, 0.7071, -1.0), (0.7071, 0.7071, -0.9131), (0.8315, 0.5556, -1.0), (0.8315, 0.5556, -0.9131), (0.9239, 0.3827, -1.0), (0.9239, 0.3827, -0.9131), (0.9808, 0.1951, -1.0), (0.9808, 0.1951, -0.9131), (1.0, 7.55e-08, -1.0), (1.0, 7.55e-08, -0.9131), (0.9808, -0.1951, -1.0), (0.9808, -0.1951, -0.9131), (0.9239, -0.3827, -1.0), (0.9239, -0.3827, -0.9131), (0.8315, -0.5556, -1.0), (0.8315, -0.5556, -0.9131), (0.7071, -0.7071, -1.0), (0.7071, -0.7071, -0.9131), (0.5556, -0.8315, -1.0), (0.5556, -0.8315, -0.9131), (0.3827, -0.9239, -1.0), (0.3827, -0.9239, -0.9131), (0.1951, -0.9808, -1.0), (0.1951, -0.9808, -0.9131), (-3.258e-07, -1.0, -1.0), (-3.258e-07, -1.0, -0.9131), (-0.1951, -0.9808, -1.0), (-0.1951, -0.9808, -0.9131), (-0.3827, -0.9239, -1.0), (-0.3827, -0.9239, -0.9131), (-0.5556, -0.8315, -1.0), (-0.5556, -0.8315, -0.9131), (-0.7071, -0.7071, -1.0), (-0.7071, -0.7071, -0.9131), (-0.8315, -0.5556, -1.0), (-0.8315, -0.5556, -0.9131), (-0.9239, -0.3827, -1.0), (-0.9239, -0.3827, -0.9131), (-0.9808, -0.1951, -1.0), (-0.9808, -0.1951, -0.9131), (-1.0, 9.656e-07, -1.0), (-1.0, 9.656e-07, -0.9131), (-0.9808, 0.1951, -1.0), (-0.9808, 0.1951, -0.9131), (-0.9239, 0.3827, -1.0), (-0.9239, 0.3827, -0.9131), (-0.8315, 0.5556, -1.0), (-0.8315, 0.5556, -0.9131), (-0.7071, 0.7071, -1.0), (-0.7071, 0.7071, -0.9131), (-0.5556, 0.8315, -1.0), (-0.5556, 0.8315, -0.9131), (-0.3827, 0.9239, -1.0), (-0.3827, 0.9239, -0.9131), (-0.1951, 0.9808, -1.0), (-0.1951, 0.9808, -0.9131), (0.1885, 0.9475, -0.8111), (3.086e-09, 0.9661, -0.8111), (0.3697, 0.8926, -0.8111), (0.5367, 0.8033, -0.8111), (0.6831, 0.6831, -0.8111), (0.8033, 0.5367, -0.8111), (0.8926, 0.3697, -0.8111), (0.9475, 0.1885, -0.8111), (0.9661, 8.26e-08, -0.8111), (0.9475, -0.1885, -0.8111), (0.8926, -0.3697, -0.8111), (0.8033, -0.5367, -0.8111), (0.6831, -0.6831, -0.8111), (0.5367, -0.8033, -0.8111), (0.3697, -0.8926, -0.8111), (0.1885, -0.9475, -0.8111), (-3.117e-07, -0.9661, -0.8111), (-0.1885, -0.9475, -0.8111), (-0.3697, -0.8926, -0.8111), (-0.5367, -0.8033, -0.8111), (-0.6831, -0.6831, -0.8111), (-0.8033, -0.5367, -0.8111), (-0.8926, -0.3697, -0.8111), (-0.9475, -0.1885, -0.8111), (-0.9661, 9.425e-07, -0.8111), (-0.9475, 0.1885, -0.8111), (-0.8926, 0.3697, -0.8111), (-0.8033, 0.5367, -0.8111), (-0.6831, 0.6831, -0.8111), (-0.5367, 0.8033, -0.8111), (-0.3697, 0.8926, -0.8111), (-0.1885, 0.9475, -0.8111), (0.1766, 0.8877, -0.765), (7.949e-09, 0.9051, -0.765), (0.3464, 0.8362, -0.765), (0.5029, 0.7526, -0.765), (0.64, 0.64, -0.765), (0.7526, 0.5029, -0.765), (0.8362, 0.3464, -0.765), (0.8877, 0.1766, -0.765), (0.9051, 9.596e-08, -0.765), (0.8877, -0.1766, -0.765), (0.8362, -0.3464, -0.765), (0.7526, -0.5029, -0.765), (0.64, -0.64, -0.765), (0.5029, -0.7526, -0.765), (0.3464, -0.8362, -0.765), (0.1766, -0.8877, -0.765), (-2.87e-07, -0.9051, -0.765), (-0.1766, -0.8877, -0.765), (-0.3464, -0.8362, -0.765), (-0.5029, -0.7526, -0.765), (-0.64, -0.64, -0.765), (-0.7526, -0.5029, -0.765), (-0.8362, -0.3464, -0.765), (-0.8877, -0.1766, -0.765), (-0.9051, 9.016e-07, -0.765), (-0.8877, 0.1766, -0.765), (-0.8362, 0.3464, -0.765), (-0.7526, 0.5029, -0.765), (-0.64, 0.64, -0.765), (-0.5029, 0.7526, -0.765), (-0.3464, 0.8362, -0.765), (-0.1766, 0.8877, -0.765), (0.1511, 0.7595, -0.7146), (2.5e-08, 0.7744, -0.7146), (0.2964, 0.7155, -0.7146), (0.4302, 0.6439, -0.7146), (0.5476, 0.5476, -0.7146), (0.6439, 0.4302, -0.7146), (0.7155, 0.2964, -0.7146), (0.7595, 0.1511, -0.7146), (0.7744, 1.276e-07, -0.7146), (0.7595, -0.1511, -0.7146), (0.7155, -0.2964, -0.7146), (0.6439, -0.4302, -0.7146), (0.5476, -0.5476, -0.7146), (0.4302, -0.6439, -0.7146), (0.2964, -0.7155, -0.7146), (0.1511, -0.7595, -0.7146), (-2.273e-07, -0.7744, -0.7146), (-0.1511, -0.7595, -0.7146), (-0.2964, -0.7155, -0.7146), (-0.4302, -0.6439, -0.7146), (-0.5476, -0.5476, -0.7146), (-0.6439, -0.4302, -0.7146), (-0.7155, -0.2964, -0.7146), (-0.7595, -0.1511, -0.7146), (-0.7744, 8.169e-07, -0.7146), (-0.7595, 0.1511, -0.7146), (-0.7155, 0.2964, -0.7146), (-0.6439, 0.4302, -0.7146), (-0.5476, 0.5476, -0.7146), (-0.4302, 0.6439, -0.7146), (-0.2964, 0.7155, -0.7146), (-0.1511, 0.7595, -0.7146), (0.1045, 0.5253, -0.6743), (4.611e-08, 0.5356, -0.6743), (0.205, 0.4948, -0.6743), (0.2976, 0.4453, -0.6743), (0.3787, 0.3787, -0.6743), (0.4453, 0.2976, -0.6743), (0.4948, 0.205, -0.6743), (0.5253, 0.1045, -0.6743), (0.5356, 1.801e-07, -0.6743), (0.5253, -0.1045, -0.6743), (0.4948, -0.205, -0.6743), (0.4453, -0.2976, -0.6743), (0.3787, -0.3787, -0.6743), (0.2976, -0.4453, -0.6743), (0.205, -0.4948, -0.6743), (0.1045, -0.5253, -0.6743), (-1.284e-07, -0.5356, -0.6743), (-0.1045, -0.5253, -0.6743), (-0.205, -0.4948, -0.6743), (-0.2976, -0.4453, -0.6743), (-0.3787, -0.3787, -0.6743), (-0.4453, -0.2975, -0.6743), (-0.4948, -0.205, -0.6743), (-0.5253, -0.1045, -0.6743), (-0.5356, 6.569e-07, -0.6743), (-0.5253, 0.1045, -0.6743), (-0.4948, 0.205, -0.6743), (-0.4453, 0.2976, -0.6743), (-0.3787, 0.3787, -0.6743), (-0.2975, 0.4453, -0.6743), (-0.205, 0.4948, -0.6743), (-0.1045, 0.5253, -0.6743), (4.281e-08, 0.6395, -1.0), (0.1248, 0.6272, -1.0), (0.2447, 0.5908, -1.0), (0.3553, 0.5317, -1.0), (0.4522, 0.4522, -1.0), (0.5317, 0.3553, -1.0), (0.5908, 0.2447, -1.0), (0.6272, 0.1248, -1.0), (0.6395, 1.51e-07, -1.0), (0.6272, -0.1248, -1.0), (0.5908, -0.2447, -1.0), (0.5317, -0.3553, -1.0), (0.4522, -0.4522, -1.0), (0.3553, -0.5317, -1.0), (0.2447, -0.5908, -1.0), (0.1248, -0.6272, -1.0), (-1.655e-07, -0.6395, -1.0), (-0.1248, -0.6272, -1.0), (-0.2447, -0.5908, -1.0), (-0.3553, -0.5317, -1.0), (-0.4522, -0.4522, -1.0), (-0.5317, -0.3553, -1.0), (-0.5908, -0.2447, -1.0), (-0.6272, -0.1248, -1.0), (-0.6395, 7.202e-07, -1.0), (-0.6272, 0.1248, -1.0), (-0.5908, 0.2447, -1.0), (-0.5317, 0.3553, -1.0), (-0.4522, 0.4522, -1.0), (-0.3553, 0.5317, -1.0), (-0.2447, 0.5908, -1.0), (-0.1248, 0.6272, -1.0), (4.281e-08, 0.6395, -1.02), (0.1248, 0.6272, -1.02), (0.2447, 0.5908, -1.02), (0.3553, 0.5317, -1.02), (0.4522, 0.4522, -1.02), (0.5317, 0.3553, -1.02), (0.5908, 0.2447, -1.02), (0.6272, 0.1248, -1.02), (0.6395, 1.51e-07, -1.02), (0.6272, -0.1248, -1.02), (0.5908, -0.2447, -1.02), (0.5317, -0.3553, -1.02), (0.4522, -0.4522, -1.02), (0.3553, -0.5317, -1.02), (0.2447, -0.5908, -1.02), (0.1248, -0.6272, -1.02), (-1.655e-07, -0.6395, -1.02), (-0.1248, -0.6272, -1.02), (-0.2447, -0.5908, -1.02), (-0.3553, -0.5317, -1.02), (-0.4522, -0.4522, -1.02), (-0.5317, -0.3553, -1.02), (-0.5908, -0.2447, -1.02), (-0.6272, -0.1248, -1.02), (-0.6395, 7.202e-07, -1.02), (-0.6272, 0.1248, -1.02), (-0.5908, 0.2447, -1.02), (-0.5317, 0.3553, -1.02), (-0.4522, 0.4522, -1.02), (-0.3553, 0.5317, -1.02), (-0.2447, 0.5908, -1.02), (-0.1248, 0.6272, -1.02), (2.975e-09, 1.0, -1.02), (0.1952, 0.9812, -1.02), (0.3828, 0.9242, -1.02), (0.5558, 0.8318, -1.02), (0.7074, 0.7074, -1.02), (0.8318, 0.5558, -1.02), (0.9242, 0.3828, -1.02), (0.9812, 0.1952, -1.02), (1.0, 6.7e-08, -1.02), (0.9812, -0.1952, -1.02), (0.9242, -0.3828, -1.02), (0.8318, -0.5558, -1.02), (0.7074, -0.7074, -1.02), (0.5558, -0.8318, -1.02), (0.3828, -0.9242, -1.02), (0.1952, -0.9812, -1.02), (-3.23e-07, -1.0, -1.02), (-0.1952, -0.9812, -1.02), (-0.3828, -0.9242, -1.02), (-0.5558, -0.8318, -1.02), (-0.7074, -0.7074, -1.02), (-0.8318, -0.5558, -1.02), (-0.9242, -0.3828, -1.02), (-0.9812, -0.1952, -1.02), (-1.0, 9.575e-07, -1.02), (-0.9812, 0.1952, -1.02), (-0.9242, 0.3828, -1.02), (-0.8318, 0.5558, -1.02), (-0.7074, 0.7074, -1.02), (-0.5558, 0.8318, -1.02), (-0.3828, 0.9242, -1.02), (-0.1952, 0.9812, -1.02), (-8.506e-10, 1.0, -1.223), (0.1952, 0.9812, -1.223), (0.3828, 0.9242, -1.223), (0.5558, 0.8318, -1.223), (0.7074, 0.7074, -1.223), (0.8318, 0.5558, -1.223), (0.9242, 0.3828, -1.223), (0.9812, 0.1952, -1.223), (1.0, 6.7e-08, -1.223), (0.9812, -0.1952, -1.223), (0.9242, -0.3828, -1.223), (0.8318, -0.5558, -1.223), (0.7074, -0.7074, -1.223), (0.5558, -0.8318, -1.223), (0.3828, -0.9242, -1.223), (0.1952, -0.9812, -1.223), (-3.268e-07, -1.0, -1.223), (-0.1952, -0.9812, -1.223), (-0.3828, -0.9242, -1.223), (-0.5558, -0.8318, -1.223), (-0.7074, -0.7074, -1.223), (-0.8318, -0.5558, -1.223), (-0.9242, -0.3828, -1.223), (-0.9812, -0.1952, -1.223), (-1.0, 9.575e-07, -1.223), (-0.9812, 0.1952, -1.223), (-0.9242, 0.3828, -1.223), (-0.8318, 0.5558, -1.223), (-0.7074, 0.7074, -1.223), (-0.5558, 0.8318, -1.223), (-0.3828, 0.9242, -1.223), (-0.1952, 0.9812, -1.223), (0.5558, 0.8943, -1.02), (0.7074, 0.7699, -1.02), (-0.7074, 0.7699, -1.02), (-0.5558, 0.8943, -1.02), (0.5558, 0.8943, -1.223), (0.7074, 0.7699, -1.223), (-0.7074, 0.7699, -1.223), (-0.5558, 0.8943, -1.223), (0.5558, 0.9568, -1.02), (0.7074, 0.8324, -1.02), (-0.7074, 0.8324, -1.02), (-0.5558, 0.9568, -1.02), (0.5558, 0.9568, -1.223), (0.7074, 0.8324, -1.223), (-0.7074, 0.8324, -1.223), (-0.5558, 0.9568, -1.223), (0.5558, 1.057, 0.2058), (0.7074, 0.9322, 0.2058), (-0.7074, 0.9322, 0.2058), (-0.5558, 1.057, 0.2058), (0.5558, 1.119, 0.2058), (0.7074, 0.9947, 0.2058), (-0.7074, 0.9947, 0.2058), (-0.5558, 1.119, 0.2058), (0.5558, 1.119, -0.03932), (0.7074, 0.9947, -0.03932), (0.5558, 1.057, -0.03932), (0.7074, 0.9322, -0.03932), (-0.7074, 0.9243, -0.03932), (-0.7074, 0.9868, -0.03932), (-0.5558, 1.111, -0.03932), (-0.5558, 1.049, -0.03932), (0.5558, 1.057, 0.3619), (0.7074, 0.9322, 0.3619), (-0.7074, 0.9322, 0.3619), (-0.5558, 1.057, 0.3619), (0.5558, 1.119, 0.3619), (0.7074, 0.9947, 0.3619), (-0.7074, 0.9947, 0.3619), (-0.5558, 1.119, 0.3619), (0.5558, 1.057, 0.4978), (0.7074, 0.9322, 0.4978), (-0.7074, 0.9322, 0.4978), (-0.5558, 1.057, 0.4978), (0.5558, 1.119, 0.4978), (0.7074, 0.9947, 0.4978), (-0.7074, 0.9947, 0.4978), (-0.5558, 1.119, 0.4978), (-0.5558, 1.057, 0.3619), (-0.5558, 1.119, 0.3619), (-0.5558, 1.057, 0.4978), (-0.5558, 1.119, 0.4978)], [], [(0, 1, 3, 2), (2, 3, 5, 4), (4, 5, 7, 6), (6, 7, 9, 8), (8, 9, 11, 10), (10, 11, 13, 12), (12, 13, 15, 14), (14, 15, 17, 16), (16, 17, 19, 18), (18, 19, 21, 20), (20, 21, 23, 22), (22, 23, 25, 24), (24, 25, 27, 26), (26, 27, 29, 28), (28, 29, 31, 30), (30, 31, 33, 32), (32, 33, 35, 34), (34, 35, 37, 36), (36, 37, 39, 38), (38, 39, 41, 40), (40, 41, 43, 42), (42, 43, 45, 44), (44, 45, 47, 46), (46, 47, 49, 48), (48, 49, 51, 50), (50, 51, 53, 52), (52, 53, 55, 54), (54, 55, 57, 56), (56, 57, 59, 58), (58, 59, 61, 60), (19, 17, 72, 73), (60, 61, 63, 62), (62, 63, 1, 0), (12, 14, 199, 198), (85, 84, 116, 117), (37, 35, 81, 82), (55, 53, 90, 91), (11, 9, 68, 69), (29, 27, 77, 78), (47, 45, 86, 87), (3, 1, 65, 64), (1, 63, 95, 65), (21, 19, 73, 74), (39, 37, 82, 83), (57, 55, 91, 92), (13, 11, 69, 70), (31, 29, 78, 79), (49, 47, 87, 88), (5, 3, 64, 66), (23, 21, 74, 75), (41, 39, 83, 84), (59, 57, 92, 93), (15, 13, 70, 71), (33, 31, 79, 80), (51, 49, 88, 89), (7, 5, 66, 67), (25, 23, 75, 76), (43, 41, 84, 85), (61, 59, 93, 94), (17, 15, 71, 72), (35, 33, 80, 81), (53, 51, 89, 90), (9, 7, 67, 68), (27, 25, 76, 77), (45, 43, 85, 86), (63, 61, 94, 95), (120, 119, 151, 152), (72, 71, 103, 104), (86, 85, 117, 118), (73, 72, 104, 105), (87, 86, 118, 119), (74, 73, 105, 106), (88, 87, 119, 120), (75, 74, 106, 107), (89, 88, 120, 121), (76, 75, 107, 108), (90, 89, 121, 122), (77, 76, 108, 109), (91, 90, 122, 123), (78, 77, 109, 110), (64, 65, 97, 96), (92, 91, 123, 124), (79, 78, 110, 111), (66, 64, 96, 98), (93, 92, 124, 125), (80, 79, 111, 112), (67, 66, 98, 99), (94, 93, 125, 126), (81, 80, 112, 113), (68, 67, 99, 100), (95, 94, 126, 127), (82, 81, 113, 114), (69, 68, 100, 101), (65, 95, 127, 97), (83, 82, 114, 115), (70, 69, 101, 102), (84, 83, 115, 116), (71, 70, 102, 103), (155, 154, 186, 187), (107, 106, 138, 139), (121, 120, 152, 153), (108, 107, 139, 140), (122, 121, 153, 154), (109, 108, 140, 141), (123, 122, 154, 155), (110, 109, 141, 142), (96, 97, 129, 128), (124, 123, 155, 156), (111, 110, 142, 143), (98, 96, 128, 130), (125, 124, 156, 157), (112, 111, 143, 144), (99, 98, 130, 131), (126, 125, 157, 158), (113, 112, 144, 145), (100, 99, 131, 132), (127, 126, 158, 159), (114, 113, 145, 146), (101, 100, 132, 133), (97, 127, 159, 129), (115, 114, 146, 147), (102, 101, 133, 134), (116, 115, 147, 148), (103, 102, 134, 135), (117, 116, 148, 149), (104, 103, 135, 136), (118, 117, 149, 150), (105, 104, 136, 137), (119, 118, 150, 151), (106, 105, 137, 138), (160, 161, 191, 190, 189, 188, 187, 186, 185, 184, 183, 182, 181, 180, 179, 178, 177, 176, 175, 174, 173, 172, 171, 170, 169, 168, 167, 166, 165, 164, 163, 162), (142, 141, 173, 174), (128, 129, 161, 160), (156, 155, 187, 188), (143, 142, 174, 175), (130, 128, 160, 162), (157, 156, 188, 189), (144, 143, 175, 176), (131, 130, 162, 163), (158, 157, 189, 190), (145, 144, 176, 177), (132, 131, 163, 164), (159, 158, 190, 191), (146, 145, 177, 178), (133, 132, 164, 165), (129, 159, 191, 161), (147, 146, 178, 179), (134, 133, 165, 166), (148, 147, 179, 180), (135, 134, 166, 167), (149, 148, 180, 181), (136, 135, 167, 168), (150, 149, 181, 182), (137, 136, 168, 169), (151, 150, 182, 183), (138, 137, 169, 170), (152, 151, 183, 184), (139, 138, 170, 171), (153, 152, 184, 185), (140, 139, 171, 172), (154, 153, 185, 186), (141, 140, 172, 173), (207, 208, 240, 239), (30, 32, 208, 207), (48, 50, 217, 216), (4, 6, 195, 194), (22, 24, 204, 203), (40, 42, 213, 212), (58, 60, 222, 221), (14, 16, 200, 199), (32, 34, 209, 208), (50, 52, 218, 217), (6, 8, 196, 195), (24, 26, 205, 204), (42, 44, 214, 213), (60, 62, 223, 222), (16, 18, 201, 200), (34, 36, 210, 209), (52, 54, 219, 218), (8, 10, 197, 196), (26, 28, 206, 205), (44, 46, 215, 214), (0, 2, 193, 192), (62, 0, 192, 223), (18, 20, 202, 201), (36, 38, 211, 210), (54, 56, 220, 219), (10, 12, 198, 197), (28, 30, 207, 206), (46, 48, 216, 215), (2, 4, 194, 193), (20, 22, 203, 202), (38, 40, 212, 211), (56, 58, 221, 220), (242, 243, 275, 274), (194, 195, 227, 226), (221, 222, 254, 253), (208, 209, 241, 240), (195, 196, 228, 227), (222, 223, 255, 254), (209, 210, 242, 241), (196, 197, 229, 228), (223, 192, 224, 255), (210, 211, 243, 242), (197, 198, 230, 229), (211, 212, 244, 243), (198, 199, 231, 230), (212, 213, 245, 244), (199, 200, 232, 231), (213, 214, 246, 245), (200, 201, 233, 232), (214, 215, 247, 246), (201, 202, 234, 233), (215, 216, 248, 247), (202, 203, 235, 234), (216, 217, 249, 248), (203, 204, 236, 235), (217, 218, 250, 249), (204, 205, 237, 236), (218, 219, 251, 250), (205, 206, 238, 237), (192, 193, 225, 224), (219, 220, 252, 251), (206, 207, 239, 238), (193, 194, 226, 225), (220, 221, 253, 252), (277, 278, 310, 309), (229, 230, 262, 261), (243, 244, 276, 275), (230, 231, 263, 262), (244, 245, 277, 276), (231, 232, 264, 263), (245, 246, 278, 277), (232, 233, 265, 264), (246, 247, 279, 278), (233, 234, 266, 265), (247, 248, 280, 279), (234, 235, 267, 266), (248, 249, 281, 280), (235, 236, 268, 267), (249, 250, 282, 281), (236, 237, 269, 268), (250, 251, 283, 282), (237, 238, 270, 269), (224, 225, 257, 256), (251, 252, 284, 283), (238, 239, 271, 270), (225, 226, 258, 257), (252, 253, 285, 284), (239, 240, 272, 271), (226, 227, 259, 258), (253, 254, 286, 285), (240, 241, 273, 272), (227, 228, 260, 259), (254, 255, 287, 286), (241, 242, 274, 273), (228, 229, 261, 260), (255, 224, 256, 287), (288, 289, 290, 291, 292, 293, 294, 295, 296, 297, 298, 299, 300, 301, 302, 303, 304, 305, 306, 307, 308, 309, 310, 311, 312, 313, 314, 315, 316, 317, 318, 319), (264, 265, 297, 296), (278, 279, 311, 310), (265, 266, 298, 297), (279, 280, 312, 311), (266, 267, 299, 298), (280, 281, 313, 312), (267, 268, 300, 299), (281, 282, 314, 313), (268, 269, 301, 300), (282, 283, 315, 314), (269, 270, 302, 301), (256, 257, 289, 288), (283, 284, 316, 315), (270, 271, 303, 302), (257, 258, 290, 289), (260, 292, 325, 321), (271, 272, 304, 303), (258, 259, 291, 290), (285, 286, 318, 317), (272, 273, 305, 304), (292, 291, 324, 325), (286, 287, 319, 318), (273, 274, 306, 305), (260, 261, 293, 292), (287, 256, 288, 319), (274, 275, 307, 306), (261, 262, 294, 293), (275, 276, 308, 307), (262, 263, 295, 294), (276, 277, 309, 308), (263, 264, 296, 295), (327, 326, 334, 335), (323, 327, 335, 331), (284, 285, 323, 322), (317, 316, 326, 327), (316, 284, 322, 326), (291, 259, 320, 324), (285, 317, 327, 323), (259, 260, 321, 320), (330, 331, 335, 334), (328, 329, 333, 332), (345, 344, 340, 341), (324, 320, 328, 332), (326, 322, 330, 334), (325, 324, 332, 333), (349, 348, 338, 342), (321, 325, 333, 329), (339, 343, 359, 355), (340, 336, 352, 356), (351, 350, 343, 339), (348, 351, 339, 338), (344, 346, 336, 340), (350, 349, 342, 343), (346, 347, 337, 336), (347, 345, 341, 337), (321, 329, 345, 347), (320, 321, 347, 346), (328, 320, 346, 344), (329, 328, 344, 345), (331, 330, 349, 350), (322, 323, 351, 348), (323, 331, 350, 351), (330, 322, 348, 349), (340, 336, 339, 343), (350, 344, 340, 343), (346, 351, 339, 336), (351, 346, 344, 350), (354, 355, 363, 362), (359, 358, 366, 367), (341, 340, 356, 357), (336, 337, 353, 352), (337, 341, 357, 353), (342, 338, 354, 358), (343, 342, 358, 359), (338, 339, 355, 354), (362, 363, 367, 366), (360, 361, 365, 364), (356, 352, 368, 369), (369, 368, 370, 371), (357, 356, 364, 365), (352, 353, 361, 360), (353, 357, 365, 361), (358, 354, 362, 366), (352, 360, 370, 368), (360, 364, 371, 370), (364, 356, 369, 371)])
me_cylinder.polygons.foreach_set('use_smooth', [True] * 345)
me_cylinder.polygons.foreach_set('material_index', [0, 0, 0, 0, 0, 0, 0, 0, 0, 0, 0, 0, 0, 0, 0, 0, 0, 0, 0, 0, 0, 0, 0, 0, 0, 0, 0, 0, 0, 0, 0, 0, 0, 1, 0, 0, 0, 0, 0, 0, 0, 0, 0, 0, 0, 0, 0, 0, 0, 0, 0, 0, 0, 0, 0, 0, 0, 0, 0, 0, 0, 0, 0, 0, 0, 0, 0, 0, 0, 0, 0, 0, 0, 0, 0, 0, 0, 0, 0, 0, 0, 0, 0, 0, 0, 0, 0, 0, 0, 0, 0, 0, 0, 0, 0, 0, 0, 0, 0, 0, 0, 0, 0, 0, 0, 0, 0, 0, 0, 0, 0, 0, 0, 0, 0, 0, 0, 0, 0, 0, 0, 0, 0, 0, 0, 0, 0, 0, 0, 0, 0, 0, 0, 0, 0, 0, 0, 0, 0, 0, 0, 0, 0, 0, 0, 0, 0, 0, 0, 0, 0, 0, 0, 0, 0, 0, 0, 0, 0, 0, 0, 0, 1, 1, 1, 1, 1, 1, 1, 1, 1, 1, 1, 1, 1, 1, 1, 1, 1, 1, 1, 1, 1, 1, 1, 1, 1, 1, 1, 1, 1, 1, 1, 1, 1, 1, 1, 1, 1, 1, 1, 1, 1, 1, 1, 1, 1, 1, 1, 1, 1, 1, 1, 1, 1, 1, 1, 1, 1, 1, 1, 1, 1, 1, 1, 1, 1, 1, 1, 1, 1, 1, 1, 1, 1, 1, 1, 1, 1, 1, 1, 1, 1, 1, 1, 1, 1, 1, 1, 1, 1, 1, 1, 1, 1, 1, 1, 1, 1, 1, 1, 1, 1, 1, 1, 1, 1, 1, 1, 1, 1, 1, 1, 1, 1, 1, 1, 1, 1, 1, 1, 1, 1, 1, 1, 1, 1, 1, 1, 1, 1, 1, 1, 1, 1, 1, 1, 1, 1, 1, 1, 1, 1, 1, 1, 1, 1, 1, 1, 1, 1, 1, 1, 1, 1, 1, 1, 1, 1, 1, 1, 1, 1, 1, 1, 1, 1, 1, 1, 1, 1, 1, 1, 1, 1, 1, 1, 1, 1, 1, 1, 1, 1, 1, 1])
me_cylinder.materials.append(mat_seat_cushion)
me_cylinder.materials.append(mat_metal_chair)
me_cylinder.use_remesh_preserve_volume = False
me_cylinder.use_remesh_preserve_attributes = False
me_cylinder.use_mirror_vertex_groups = False
me_cylinder.update()

# ---- objects
ob_cylinder_001 = bpy.data.objects.new('Cylinder.001', me_cylinder_003)
ob_torus_001 = bpy.data.objects.new('Torus.001', me_torus_001)
ob_cylinder = bpy.data.objects.new('Cylinder', me_cylinder)
ob_lamp = bpy.data.objects.new('Lamp', light_lamp)
ob_camera = bpy.data.objects.new('Camera', cam_camera)

# ---- transforms, parenting, visibility, modifiers, constraints
ob_cylinder_001.location = (0.0, 0.0, 0.0)
ob_cylinder_001.lineart.crease_threshold = 0.0
ob_torus_001.location = (0.0, 0.0, -0.2513)
ob_torus_001.rotation_euler = (1.571, -0.0, 0.7854)
ob_torus_001.scale = (0.4516, 0.4516, 0.4516)
ob_torus_001.lineart.crease_threshold = 0.0
ob_cylinder.location = (0.0, 0.0, 1.372)
ob_cylinder.lineart.crease_threshold = 0.0
ob_lamp.location = (4.076, -8.976, 5.904)
ob_lamp.rotation_euler = (0.6503, 0.05522, 1.866)
ob_lamp.lock_rotations_4d = False
ob_lamp.empty_display_type = 'ARROWS'
ob_lamp.color = (0.0, 0.0, 0.0, 0.0)
ob_lamp.lineart.crease_threshold = 0.0
ob_camera.location = (7.557, -7.637, 3.172)
ob_camera.rotation_euler = (1.242, -6.837e-07, 0.7729)
ob_camera.lock_rotations_4d = False
ob_camera.empty_display_type = 'ARROWS'
ob_camera.color = (0.0, 0.0, 0.0, 0.0)
ob_camera.display_type = 'WIRE'
ob_camera.lineart.crease_threshold = 0.0

# ---- collection membership
col_collection_1.objects.link(ob_cylinder_001)
col_collection_1.objects.link(ob_torus_001)
col_collection_1.objects.link(ob_cylinder)
col_collection_1.objects.link(ob_lamp)
col_collection_1.objects.link(ob_camera)

# ---- scene / render settings (as saved in the file)
scene.camera = ob_camera
scene.frame_start = 1; scene.frame_end = 250; scene.frame_set(1)
scene.render.engine = 'BLENDER_EEVEE_NEXT'
scene.render.resolution_percentage = 50
scene.render.dither_intensity = 0.0
scene.cycles.use_denoising = False
scene.cycles.samples = 128
scene.cycles.sampling_pattern = 'TABULATED_SOBOL'
scene.cycles.light_sampling_threshold = 0.0
scene.cycles.use_adaptive_sampling = False
scene.cycles.use_light_tree = False
scene.cycles.blur_glossy = 0.0
scene.cycles.sample_clamp_indirect = 0.0
scene.view_settings.view_transform = 'Standard'
bpy.context.view_layer.update()

